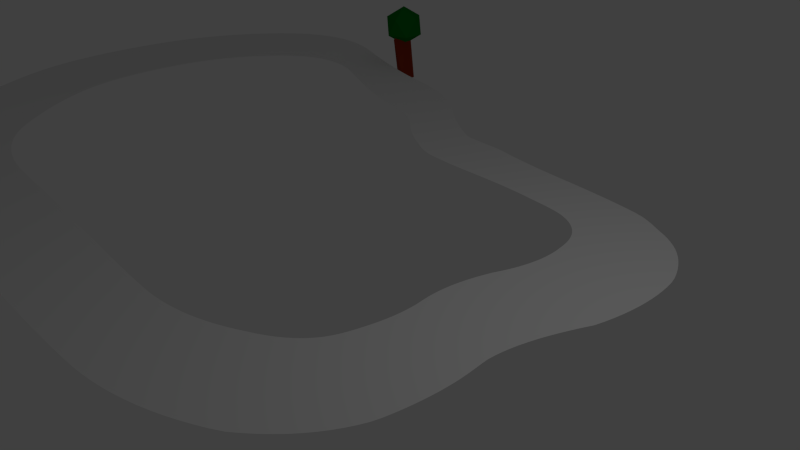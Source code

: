 # Source: track.blend  (saved by Blender 2.74.0; exported with 4.5.12 LTS)
import bpy
from mathutils import Matrix  # noqa: F401  (used for matrix-valued properties, if any)

bpy.ops.wm.read_factory_settings(use_empty=True)
scene = bpy.context.scene
scene.name = 'Scene'

# ---- collections
col_collection_1 = bpy.data.collections.new('Collection 1'); scene.collection.children.link(col_collection_1)

# ---- materials (node trees are filled in below, after node groups)
mat_green = bpy.data.materials.new('green')
mat_green.alpha_threshold = 0.0
mat_green.use_transparent_shadow = False
mat_green.diffuse_color = (0.0, 0.1845, 0.01281, 1.0)
mat_green.roughness = 0.5
mat_brown = bpy.data.materials.new('Brown')
mat_brown.alpha_threshold = 0.0
mat_brown.use_transparent_shadow = False
mat_brown.diffuse_color = (0.2738, 0.03107, 0.008926, 1.0)
mat_brown.roughness = 0.5

# ---- material node trees

# ---- world
world_world = bpy.data.worlds.new('World'); scene.world = world_world
world_world.color = (0.05088, 0.05088, 0.05088)
world_world.use_sun_shadow = False
world_world.sun_shadow_jitter_overblur = 0.0
world_world.cycles.sampling_method = 'MANUAL'
world_world.cycles.sample_map_resolution = 256

# ---- cameras
cam_camera = bpy.data.cameras.new('Camera')
cam_camera.clip_end = 100.0
cam_camera.lens = 35.0
cam_camera.sensor_width = 32.0
cam_camera.sensor_height = 18.0
cam_camera.ortho_scale = 7.314
cam_camera.dof.focus_distance = 0.0
cam_camera.dof.aperture_fstop = 128.0

# ---- lights
light_lamp = bpy.data.lights.new('Lamp', 'POINT')
light_lamp.transmission_factor = 0.0
light_lamp.cutoff_distance = 30.0
light_lamp.energy = 100.0
light_lamp.shadow_buffer_clip_start = 1.001
light_lamp.shadow_soft_size = 0.1
light_lamp.shadow_maximum_resolution = 0.006
light_lamp.use_absolute_resolution = True
light_lamp.cycles.use_multiple_importance_sampling = False

# ---- meshes
me_icosphere = bpy.data.meshes.new('Icosphere')
me_icosphere.from_pydata([(0.0, 0.0, -1.0), (0.7236, -0.5257, -0.4472), (-0.2764, -0.8506, -0.4472), (-0.8944, 0.0, -0.4472), (-0.2764, 0.8506, -0.4472), (0.7236, 0.5257, -0.4472), (0.2764, -0.8506, 0.4472), (-0.7236, -0.5257, 0.4472), (-0.7236, 0.5257, 0.4472), (0.2764, 0.8506, 0.4472), (0.8944, 0.0, 0.4472), (0.0, 0.0, 1.0), (-0.0933, -0.6539, -0.6545), (-0.1048, -0.3557, -2.777), (-0.03294, 0.33, -0.5325), (-0.09924, 0.2693, -2.831), (0.2112, -0.2427, -0.132), (0.3858, -0.4584, -2.777), (0.2728, 0.1554, -0.132), (0.3858, 0.33, -2.777)], [], [(0, 1, 2), (1, 0, 5), (0, 2, 3), (0, 3, 4), (0, 4, 5), (1, 5, 10), (2, 1, 6), (3, 2, 7), (4, 3, 8), (5, 4, 9), (1, 10, 6), (2, 6, 7), (3, 7, 8), (4, 8, 9), (5, 9, 10), (6, 10, 11), (7, 6, 11), (8, 7, 11), (9, 8, 11), (10, 9, 11), (13, 15, 14, 12), (15, 19, 18, 14), (19, 17, 16, 18), (17, 13, 12, 16), (12, 14, 18, 16), (17, 19, 15, 13)])
me_icosphere.polygons.foreach_set('material_index', [0, 0, 0, 0, 0, 0, 0, 0, 0, 0, 0, 0, 0, 0, 0, 0, 0, 0, 0, 0, 1, 1, 1, 1, 1, 1])
me_icosphere.materials.append(mat_green)
me_icosphere.materials.append(mat_brown)
me_icosphere.use_remesh_preserve_volume = False
me_icosphere.use_remesh_preserve_attributes = False
me_icosphere.use_mirror_vertex_groups = False
me_icosphere.update()
me_mesh = bpy.data.meshes.new('Mesh')
me_mesh.from_pydata([(1.624, 3.281, 0.0), (1.734, 3.247, 0.0), (1.87, 3.232, 0.0), (2.022, 3.218, 0.0), (2.191, 3.205, 0.0), (2.376, 3.192, 0.0), (2.559, 3.157, 0.0), (2.748, 3.114, 0.0), (2.95, 3.074, 0.0), (3.164, 3.035, 0.0), (3.39, 2.998, 0.0), (3.629, 2.965, 0.0), (3.88, 2.933, 0.0), (4.13, 2.903, 0.0), (4.367, 2.872, 0.0), (4.591, 2.84, 0.0), (4.802, 2.807, 0.0), (5.0, 2.773, 0.0), (5.186, 2.738, 0.0), (5.36, 2.701, 0.0), (5.507, 2.656, 0.0), (5.623, 2.602, 0.0), (5.728, 2.547, 0.0), (5.82, 2.491, 0.0), (5.91, 2.439, 0.0), (6.003, 2.388, 0.0), (6.09, 2.332, 0.0), (6.173, 2.27, 0.0), (6.252, 2.204, 0.0), (6.327, 2.132, 0.0), (6.396, 2.054, 0.0), (6.46, 1.97, 0.0), (6.52, 1.881, 0.0), (6.575, 1.786, 0.0), (6.627, 1.685, 0.0), (6.674, 1.578, 0.0), (6.716, 1.465, 0.0), (6.746, 1.346, 0.0), (6.765, 1.224, 0.0), (6.777, 1.1, 0.0), (6.785, 0.9753, 0.0), (6.787, 0.8487, 0.0), (6.784, 0.7204, 0.0), (6.776, 0.5903, 0.0), (6.762, 0.4583, 0.0), (6.743, 0.3242, 0.0), (6.718, 0.1882, 0.0), (6.688, 0.04995, 0.0), (6.65, -0.09046, 0.0), (6.586, -0.2298, 0.0), (6.528, -0.3654, 0.0), (6.475, -0.4972, 0.0), (6.428, -0.6252, 0.0), (6.386, -0.7495, 0.0), (6.351, -0.8702, 0.0), (6.321, -0.9872, 0.0), (6.297, -1.101, 0.0), (6.279, -1.21, 0.0), (6.267, -1.317, 0.0), (6.261, -1.42, 0.0), (6.267, -1.521, 0.0), (6.276, -1.621, 0.0), (6.285, -1.725, 0.0), (6.291, -1.83, 0.0), (6.294, -1.937, 0.0), (6.293, -2.045, 0.0), (6.29, -2.156, 0.0), (6.282, -2.269, 0.0), (6.272, -2.383, 0.0), (6.258, -2.5, 0.0), (6.241, -2.618, 0.0), (6.22, -2.738, 0.0), (6.195, -2.861, 0.0), (6.16, -2.98, 0.0), (6.112, -3.095, 0.0), (6.056, -3.207, 0.0), (5.994, -3.318, 0.0), (5.923, -3.427, 0.0), (5.845, -3.534, 0.0), (5.759, -3.639, 0.0), (5.664, -3.742, 0.0), (5.561, -3.844, 0.0), (5.448, -3.944, 0.0), (5.326, -4.042, 0.0), (5.179, -4.126, 0.0), (5.023, -4.203, 0.0), (4.865, -4.274, 0.0), (4.706, -4.338, 0.0), (4.544, -4.396, 0.0), (4.38, -4.447, 0.0), (4.215, -4.491, 0.0), (4.047, -4.529, 0.0), (3.877, -4.56, 0.0), (3.705, -4.585, 0.0), (3.531, -4.603, 0.0), (3.355, -4.614, 0.0), (3.177, -4.619, 0.0), (2.994, -4.62, 0.0), (2.803, -4.62, 0.0), (2.604, -4.618, 0.0), (2.397, -4.616, 0.0), (2.183, -4.612, 0.0), (1.96, -4.606, 0.0), (1.729, -4.599, 0.0), (1.489, -4.59, 0.0), (1.241, -4.58, 0.0), (0.9845, -4.567, 0.0), (0.7195, -4.551, 0.0), (0.4461, -4.533, 0.0), (0.1658, -4.512, 0.0), (-0.1195, -4.488, 0.0), (-0.4097, -4.462, 0.0), (-0.7043, -4.432, 0.0), (-1.003, -4.4, 0.0), (-1.305, -4.364, 0.0), (-1.61, -4.326, 0.0), (-1.918, -4.285, 0.0), (-2.228, -4.242, 0.0), (-2.54, -4.197, 0.0), (-2.855, -4.15, 0.0), (-3.171, -4.102, 0.0), (-3.482, -4.048, 0.0), (-3.778, -3.982, 0.0), (-4.061, -3.905, 0.0), (-4.331, -3.818, 0.0), (-4.588, -3.719, 0.0), (-4.832, -3.608, 0.0), (-5.064, -3.487, 0.0), (-5.283, -3.354, 0.0), (-5.489, -3.209, 0.0), (-5.683, -3.053, 0.0), (-5.865, -2.886, 0.0), (-6.035, -2.707, 0.0), (-6.195, -2.522, 0.0), (-6.348, -2.337, 0.0), (-6.493, -2.151, 0.0), (-6.632, -1.965, 0.0), (-6.763, -1.779, 0.0), (-6.888, -1.592, 0.0), (-7.005, -1.406, 0.0), (-7.116, -1.218, 0.0), (-7.219, -1.031, 0.0), (-7.316, -0.8427, 0.0), (-7.406, -0.6544, 0.0), (-7.489, -0.4656, 0.0), (-7.564, -0.2727, 0.0), (-7.63, -0.07168, 0.0), (-7.687, 0.1373, 0.0), (-7.735, 0.3543, 0.0), (-7.774, 0.5794, 0.0), (-7.803, 0.8125, 0.0), (-7.824, 1.054, 0.0), (-7.835, 1.303, 0.0), (-7.837, 1.56, 0.0), (-7.829, 1.825, 0.0), (-7.812, 2.099, 0.0), (-7.786, 2.38, 0.0), (-7.748, 2.661, 0.0), (-7.697, 2.935, 0.0), (-7.633, 3.201, 0.0), (-7.555, 3.46, 0.0), (-7.464, 3.711, 0.0), (-7.359, 3.955, 0.0), (-7.241, 4.191, 0.0), (-7.109, 4.42, 0.0), (-6.964, 4.642, 0.0), (-6.805, 4.857, 0.0), (-6.633, 5.064, 0.0), (-6.447, 5.264, 0.0), (-6.252, 5.447, 0.0), (-6.049, 5.604, 0.0), (-5.84, 5.734, 0.0), (-5.625, 5.838, 0.0), (-5.403, 5.916, 0.0), (-5.174, 5.968, 0.0), (-4.939, 5.994, 0.0), (-4.697, 5.993, 0.0), (-4.449, 5.967, 0.0), (-4.193, 5.915, 0.0), (-3.931, 5.838, 0.0), (-3.662, 5.735, 0.0), (-3.393, 5.622, 0.0), (-3.133, 5.517, 0.0), (-2.881, 5.42, 0.0), (-2.637, 5.329, 0.0), (-2.402, 5.246, 0.0), (-2.175, 5.17, 0.0), (-1.957, 5.1, 0.0), (-1.747, 5.038, 0.0), (-1.546, 4.983, 0.0), (-1.354, 4.934, 0.0), (-1.171, 4.893, 0.0), (-0.9977, 4.858, 0.0), (-0.8292, 4.809, 0.0), (-0.6679, 4.755, 0.0), (-0.5143, 4.698, 0.0), (-0.3682, 4.637, 0.0), (-0.2296, 4.574, 0.0), (-0.09849, 4.507, 0.0), (0.02526, 4.438, 0.0), (0.1418, 4.366, 0.0), (0.2511, 4.292, 0.0), (0.3534, 4.215, 0.0), (0.4487, 4.137, 0.0), (0.5375, 4.058, 0.0), (0.6236, 3.98, 0.0), (0.7105, 3.905, 0.0), (0.7984, 3.833, 0.0), (0.887, 3.762, 0.0), (0.9765, 3.694, 0.0), (1.067, 3.628, 0.0), (1.158, 3.564, 0.0), (1.249, 3.503, 0.0), (1.342, 3.444, 0.0), (1.435, 3.387, 0.0), (1.529, 3.332, 0.0), (1.268, 2.439, 0.0), (1.339, 2.398, 0.0), (1.416, 2.352, 0.0), (1.503, 2.308, 0.0), (1.599, 2.267, 0.0), (1.705, 2.229, 0.0), (1.828, 2.204, 0.0), (1.966, 2.186, 0.0), (2.115, 2.17, 0.0), (2.276, 2.156, 0.0), (2.448, 2.145, 0.0), (2.631, 2.136, 0.0), (2.826, 2.129, 0.0), (3.023, 2.121, 0.0), (3.21, 2.112, 0.0), (3.388, 2.1, 0.0), (3.556, 2.086, 0.0), (3.715, 2.071, 0.0), (3.864, 2.053, 0.0), (4.004, 2.033, 0.0), (4.14, 2.014, 0.0), (4.275, 1.996, 0.0), (4.4, 1.976, 0.0), (4.515, 1.954, 0.0), (4.616, 1.928, 0.0), (4.704, 1.896, 0.0), (4.786, 1.858, 0.0), (4.862, 1.815, 0.0), (4.931, 1.766, 0.0), (4.993, 1.712, 0.0), (5.049, 1.653, 0.0), (5.099, 1.588, 0.0), (5.143, 1.518, 0.0), (5.179, 1.443, 0.0), (5.209, 1.362, 0.0), (5.233, 1.276, 0.0), (5.25, 1.186, 0.0), (5.264, 1.092, 0.0), (5.276, 0.9984, 0.0), (5.281, 0.9032, 0.0), (5.281, 0.8066, 0.0), (5.276, 0.7088, 0.0), (5.264, 0.6099, 0.0), (5.247, 0.5097, 0.0), (5.224, 0.4084, 0.0), (5.196, 0.306, 0.0), (5.162, 0.2026, 0.0), (5.123, 0.09813, 0.0), (5.078, -0.007334, 0.0), (5.045, -0.1123, 0.0), (5.015, -0.2151, 0.0), (4.99, -0.3156, 0.0), (4.969, -0.4139, 0.0), (4.952, -0.51, 0.0), (4.939, -0.6038, 0.0), (4.931, -0.6954, 0.0), (4.926, -0.7846, 0.0), (4.926, -0.8716, 0.0), (4.929, -0.9562, 0.0), (4.937, -1.038, 0.0), (4.946, -1.118, 0.0), (4.955, -1.196, 0.0), (4.959, -1.275, 0.0), (4.96, -1.356, 0.0), (4.959, -1.437, 0.0), (4.954, -1.52, 0.0), (4.946, -1.604, 0.0), (4.935, -1.689, 0.0), (4.921, -1.775, 0.0), (4.904, -1.862, 0.0), (4.884, -1.951, 0.0), (4.862, -2.04, 0.0), (4.836, -2.131, 0.0), (4.807, -2.221, 0.0), (4.77, -2.309, 0.0), (4.725, -2.394, 0.0), (4.67, -2.475, 0.0), (4.606, -2.552, 0.0), (4.534, -2.625, 0.0), (4.452, -2.695, 0.0), (4.362, -2.761, 0.0), (4.263, -2.823, 0.0), (4.156, -2.882, 0.0), (4.041, -2.937, 0.0), (3.924, -2.993, 0.0), (3.803, -3.046, 0.0), (3.681, -3.094, 0.0), (3.558, -3.136, 0.0), (3.433, -3.173, 0.0), (3.307, -3.205, 0.0), (3.18, -3.231, 0.0), (3.051, -3.252, 0.0), (2.921, -3.268, 0.0), (2.789, -3.278, 0.0), (2.656, -3.283, 0.0), (2.522, -3.283, 0.0), (2.386, -3.277, 0.0), (2.248, -3.268, 0.0), (2.104, -3.258, 0.0), (1.955, -3.246, 0.0), (1.802, -3.233, 0.0), (1.643, -3.219, 0.0), (1.48, -3.204, 0.0), (1.312, -3.188, 0.0), (1.139, -3.171, 0.0), (0.9617, -3.153, 0.0), (0.7796, -3.134, 0.0), (0.5929, -3.115, 0.0), (0.4014, -3.095, 0.0), (0.2061, -3.074, 0.0), (0.007909, -3.054, 0.0), (-0.1933, -3.034, 0.0), (-0.3978, -3.015, 0.0), (-0.6058, -2.996, 0.0), (-0.8173, -2.977, 0.0), (-1.033, -2.958, 0.0), (-1.252, -2.94, 0.0), (-1.475, -2.921, 0.0), (-1.703, -2.903, 0.0), (-1.935, -2.884, 0.0), (-2.171, -2.865, 0.0), (-2.405, -2.841, 0.0), (-2.63, -2.807, 0.0), (-2.846, -2.764, 0.0), (-3.053, -2.711, 0.0), (-3.251, -2.648, 0.0), (-3.44, -2.576, 0.0), (-3.619, -2.494, 0.0), (-3.789, -2.403, 0.0), (-3.95, -2.302, 0.0), (-4.101, -2.192, 0.0), (-4.243, -2.072, 0.0), (-4.375, -1.943, 0.0), (-4.5, -1.809, 0.0), (-4.621, -1.674, 0.0), (-4.735, -1.538, 0.0), (-4.845, -1.402, 0.0), (-4.95, -1.265, 0.0), (-5.049, -1.128, 0.0), (-5.144, -0.9898, 0.0), (-5.233, -0.851, 0.0), (-5.317, -0.7116, 0.0), (-5.396, -0.5715, 0.0), (-5.469, -0.4308, 0.0), (-5.538, -0.2894, 0.0), (-5.6, -0.1446, 0.0), (-5.655, 0.006534, 0.0), (-5.702, 0.164, 0.0), (-5.743, 0.3278, 0.0), (-5.777, 0.4979, 0.0), (-5.803, 0.6743, 0.0), (-5.822, 0.857, 0.0), (-5.835, 1.046, 0.0), (-5.84, 1.241, 0.0), (-5.838, 1.443, 0.0), (-5.829, 1.651, 0.0), (-5.813, 1.865, 0.0), (-5.789, 2.08, 0.0), (-5.753, 2.289, 0.0), (-5.707, 2.492, 0.0), (-5.65, 2.69, 0.0), (-5.583, 2.882, 0.0), (-5.504, 3.068, 0.0), (-5.415, 3.248, 0.0), (-5.315, 3.422, 0.0), (-5.205, 3.591, 0.0), (-5.084, 3.753, 0.0), (-4.952, 3.91, 0.0), (-4.809, 4.061, 0.0), (-4.659, 4.199, 0.0), (-4.502, 4.316, 0.0), (-4.34, 4.411, 0.0), (-4.173, 4.486, 0.0), (-3.999, 4.539, 0.0), (-3.82, 4.571, 0.0), (-3.636, 4.583, 0.0), (-3.446, 4.573, 0.0), (-3.25, 4.541, 0.0), (-3.048, 4.489, 0.0), (-2.841, 4.415, 0.0), (-2.629, 4.32, 0.0), (-2.418, 4.217, 0.0), (-2.214, 4.121, 0.0), (-2.019, 4.03, 0.0), (-1.832, 3.946, 0.0), (-1.652, 3.868, 0.0), (-1.481, 3.796, 0.0), (-1.317, 3.731, 0.0), (-1.161, 3.671, 0.0), (-1.013, 3.618, 0.0), (-0.8729, 3.572, 0.0), (-0.7402, 3.532, 0.0), (-0.6151, 3.498, 0.0), (-0.4974, 3.472, 0.0), (-0.3846, 3.445, 0.0), (-0.2764, 3.415, 0.0), (-0.1729, 3.383, 0.0), (-0.07414, 3.347, 0.0), (0.01988, 3.309, 0.0), (0.1091, 3.268, 0.0), (0.1936, 3.224, 0.0), (0.2732, 3.176, 0.0), (0.3479, 3.126, 0.0), (0.4176, 3.072, 0.0), (0.4822, 3.015, 0.0), (0.5445, 2.956, 0.0), (0.6073, 2.899, 0.0), (0.6707, 2.844, 0.0), (0.7347, 2.791, 0.0), (0.7992, 2.74, 0.0), (0.8644, 2.691, 0.0), (0.9301, 2.644, 0.0), (0.9965, 2.599, 0.0), (1.064, 2.557, 0.0), (1.131, 2.516, 0.0), (1.2, 2.477, 0.0)], [], [(422, 421, 420, 419, 418, 417, 416, 415, 414, 413, 412, 411, 410, 409, 408, 407, 406, 405, 404, 403, 402, 401, 400, 399, 398, 397, 396, 395, 394, 393, 392, 391, 390, 389, 388, 387, 386, 385, 384, 383, 382, 381, 380, 379, 378, 377, 376, 375, 374, 373, 372, 371, 370, 369, 368, 367, 366, 365, 364, 363, 362, 361, 360, 359, 358, 357, 356, 355, 354, 353, 352, 351, 350, 349, 348, 347, 346, 345, 344, 343, 342, 341, 340, 339, 338, 337, 336, 335, 334, 333, 332, 331, 330, 329, 328, 327, 326, 325, 324, 108, 109, 110, 111, 112, 113, 114, 115, 116, 117, 118, 119, 120, 121, 122, 123, 124, 125, 126, 127, 128, 129, 130, 131, 132, 133, 134, 135, 136, 137, 138, 139, 140, 141, 142, 143, 144, 145, 146, 147, 148, 149, 150, 151, 152, 153, 154, 155, 156, 157, 158, 159, 160, 161, 162, 163, 164, 165, 166, 167, 168, 169, 170, 171, 172, 173, 174, 175, 176, 177, 178, 179, 180, 181, 182, 183, 184, 185, 186, 187, 188, 189, 190, 191, 192, 193, 194, 195, 196, 197, 198, 199, 200, 201, 202, 203, 204, 205, 206, 207), (324, 323, 322, 321, 320, 319, 318, 317, 316, 315, 314, 313, 312, 311, 310, 309, 308, 307, 306, 305, 304, 303, 302, 301, 300, 299, 298, 297, 296, 295, 294, 293, 292, 291, 290, 289, 288, 287, 286, 285, 284, 283, 282, 281, 280, 279, 278, 277, 276, 275, 274, 273, 272, 271, 270, 269, 268, 267, 266, 265, 264, 263, 262, 261, 260, 259, 258, 257, 256, 255, 254, 253, 252, 251, 250, 249, 248, 247, 246, 245, 244, 243, 242, 241, 240, 239, 238, 237, 236, 235, 234, 233, 232, 231, 230, 229, 228, 227, 226, 225, 224, 223, 222, 221, 220, 219, 218, 217, 216, 431, 430, 429, 428, 427, 426, 425, 424, 423, 422, 207, 208, 209, 210, 211, 212, 213, 214, 215, 0, 1, 2, 3, 4, 5, 6, 7, 8, 9, 10, 11, 12, 13, 14, 15, 16, 17, 18, 19, 20, 21, 22, 23, 24, 25, 26, 27, 28, 29, 30, 31, 32, 33, 34, 35, 36, 37, 38, 39, 40, 41, 42, 43, 44, 45, 46, 47, 48, 49, 50, 51, 52, 53, 54, 55, 56, 57, 58, 59, 60, 61, 62, 63, 64, 65, 66, 67, 68, 69, 70, 71, 72, 73, 74, 75, 76, 77, 78, 79, 80, 81, 82, 83, 84, 85, 86, 87, 88, 89, 90, 91, 92, 93, 94, 95, 96, 97, 98, 99, 100, 101, 102, 103, 104, 105, 106, 107, 108)])
me_mesh.use_remesh_preserve_volume = False
me_mesh.use_remesh_preserve_attributes = False
me_mesh.use_mirror_vertex_groups = False
me_mesh.update()

# ---- objects
ob_icosphere = bpy.data.objects.new('Icosphere', me_icosphere)
ob_beziercurve = bpy.data.objects.new('BezierCurve', me_mesh)
ob_lamp = bpy.data.objects.new('Lamp', light_lamp)
ob_camera = bpy.data.objects.new('Camera', cam_camera)

# ---- transforms, parenting, visibility, modifiers, constraints
ob_icosphere.location = (-6.2, 6.44, 0.7836)
ob_icosphere.scale = (0.4121, 0.4121, 0.4121)
ob_icosphere.lineart.crease_threshold = 0.0
_m = ob_icosphere.modifiers.new('Triangulate', 'TRIANGULATE')
ob_beziercurve.location = (-3.694, 0.7279, 0.0)
ob_beziercurve.lineart.crease_threshold = 0.0
ob_lamp.location = (4.076, 1.005, 5.904)
ob_lamp.rotation_euler = (0.6503, 0.05522, 1.866)
ob_lamp.lock_rotations_4d = False
ob_lamp.empty_display_type = 'ARROWS'
ob_lamp.color = (0.0, 0.0, 0.0, 0.0)
ob_lamp.lineart.crease_threshold = 0.0
ob_camera.location = (7.481, -6.508, 5.344)
ob_camera.rotation_euler = (1.109, 0.01082, 0.8149)
ob_camera.lock_rotations_4d = False
ob_camera.empty_display_type = 'ARROWS'
ob_camera.color = (0.0, 0.0, 0.0, 0.0)
ob_camera.display_type = 'WIRE'
ob_camera.lineart.crease_threshold = 0.0

# ---- collection membership
col_collection_1.objects.link(ob_icosphere)
col_collection_1.objects.link(ob_beziercurve)
col_collection_1.objects.link(ob_lamp)
col_collection_1.objects.link(ob_camera)

# ---- scene / render settings (as saved in the file)
scene.camera = ob_camera
scene.frame_start = 1; scene.frame_end = 250; scene.frame_set(1)
scene.render.engine = 'BLENDER_EEVEE_NEXT'
scene.render.resolution_percentage = 50
scene.render.dither_intensity = 0.0
scene.cycles.use_denoising = False
scene.cycles.samples = 10
scene.cycles.sampling_pattern = 'TABULATED_SOBOL'
scene.cycles.light_sampling_threshold = 0.0
scene.cycles.use_adaptive_sampling = False
scene.cycles.use_light_tree = False
scene.cycles.blur_glossy = 0.0
scene.cycles.pixel_filter_type = 'GAUSSIAN'
scene.cycles.sample_clamp_indirect = 0.0
scene.view_settings.view_transform = 'Standard'
bpy.context.view_layer.update()
